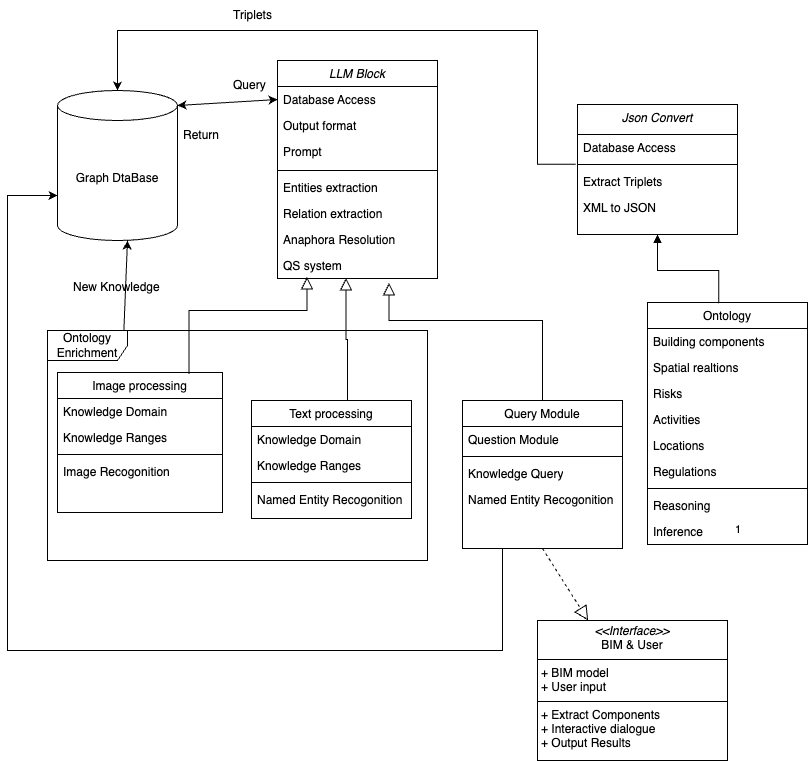

The diagram above was exported from draw.io. Its source (the exported page's mxGraphModel, read from the mxfile embedded in the PNG):
<mxGraphModel dx="1283" dy="861" grid="1" gridSize="10" guides="1" tooltips="1" connect="1" arrows="1" fold="1" page="1" pageScale="1" pageWidth="827" pageHeight="1169" math="0" shadow="0">
  <root>
    <mxCell id="0" />
    <mxCell id="1" parent="0" />
    <mxCell id="2" value="LLM Block" style="swimlane;fontStyle=2;align=center;verticalAlign=top;childLayout=stackLayout;horizontal=1;startSize=26;horizontalStack=0;resizeParent=1;resizeLast=0;collapsible=1;marginBottom=0;rounded=0;shadow=0;strokeWidth=1;" vertex="1" parent="1">
      <mxGeometry x="280" y="80" width="160" height="218" as="geometry">
        <mxRectangle x="230" y="140" width="160" height="26" as="alternateBounds" />
      </mxGeometry>
    </mxCell>
    <mxCell id="3" value="Database Access" style="text;align=left;verticalAlign=top;spacingLeft=4;spacingRight=4;overflow=hidden;rotatable=0;points=[[0,0.5],[1,0.5]];portConstraint=eastwest;rounded=0;shadow=0;html=0;" vertex="1" parent="2">
      <mxGeometry y="26" width="160" height="26" as="geometry" />
    </mxCell>
    <mxCell id="4" value="Output format" style="text;align=left;verticalAlign=top;spacingLeft=4;spacingRight=4;overflow=hidden;rotatable=0;points=[[0,0.5],[1,0.5]];portConstraint=eastwest;rounded=0;shadow=0;html=0;" vertex="1" parent="2">
      <mxGeometry y="52" width="160" height="26" as="geometry" />
    </mxCell>
    <mxCell id="5" value="Prompt&#10;" style="text;align=left;verticalAlign=top;spacingLeft=4;spacingRight=4;overflow=hidden;rotatable=0;points=[[0,0.5],[1,0.5]];portConstraint=eastwest;rounded=0;shadow=0;html=0;" vertex="1" parent="2">
      <mxGeometry y="78" width="160" height="28" as="geometry" />
    </mxCell>
    <mxCell id="6" value="" style="line;html=1;strokeWidth=1;align=left;verticalAlign=middle;spacingTop=-1;spacingLeft=3;spacingRight=3;rotatable=0;labelPosition=right;points=[];portConstraint=eastwest;" vertex="1" parent="2">
      <mxGeometry y="106" width="160" height="8" as="geometry" />
    </mxCell>
    <mxCell id="7" value="Entities extraction " style="text;align=left;verticalAlign=top;spacingLeft=4;spacingRight=4;overflow=hidden;rotatable=0;points=[[0,0.5],[1,0.5]];portConstraint=eastwest;" vertex="1" parent="2">
      <mxGeometry y="114" width="160" height="26" as="geometry" />
    </mxCell>
    <mxCell id="8" value="Relation extraction" style="text;align=left;verticalAlign=top;spacingLeft=4;spacingRight=4;overflow=hidden;rotatable=0;points=[[0,0.5],[1,0.5]];portConstraint=eastwest;" vertex="1" parent="2">
      <mxGeometry y="140" width="160" height="26" as="geometry" />
    </mxCell>
    <mxCell id="9" value="Anaphora Resolution" style="text;align=left;verticalAlign=top;spacingLeft=4;spacingRight=4;overflow=hidden;rotatable=0;points=[[0,0.5],[1,0.5]];portConstraint=eastwest;" vertex="1" parent="2">
      <mxGeometry y="166" width="160" height="26" as="geometry" />
    </mxCell>
    <mxCell id="10" value="QS system" style="text;align=left;verticalAlign=top;spacingLeft=4;spacingRight=4;overflow=hidden;rotatable=0;points=[[0,0.5],[1,0.5]];portConstraint=eastwest;" vertex="1" parent="2">
      <mxGeometry y="192" width="160" height="26" as="geometry" />
    </mxCell>
    <mxCell id="11" value="Image processing" style="swimlane;fontStyle=0;align=center;verticalAlign=top;childLayout=stackLayout;horizontal=1;startSize=26;horizontalStack=0;resizeParent=1;resizeLast=0;collapsible=1;marginBottom=0;rounded=0;shadow=0;strokeWidth=1;" vertex="1" parent="1">
      <mxGeometry x="60" y="392" width="165" height="140" as="geometry">
        <mxRectangle x="130" y="380" width="160" height="26" as="alternateBounds" />
      </mxGeometry>
    </mxCell>
    <mxCell id="12" value="Knowledge Domain" style="text;align=left;verticalAlign=top;spacingLeft=4;spacingRight=4;overflow=hidden;rotatable=0;points=[[0,0.5],[1,0.5]];portConstraint=eastwest;" vertex="1" parent="11">
      <mxGeometry y="26" width="165" height="26" as="geometry" />
    </mxCell>
    <mxCell id="13" value="Knowledge Ranges" style="text;align=left;verticalAlign=top;spacingLeft=4;spacingRight=4;overflow=hidden;rotatable=0;points=[[0,0.5],[1,0.5]];portConstraint=eastwest;" vertex="1" parent="11">
      <mxGeometry y="52" width="165" height="26" as="geometry" />
    </mxCell>
    <mxCell id="14" value="" style="line;html=1;strokeWidth=1;align=left;verticalAlign=middle;spacingTop=-1;spacingLeft=3;spacingRight=3;rotatable=0;labelPosition=right;points=[];portConstraint=eastwest;" vertex="1" parent="11">
      <mxGeometry y="78" width="165" height="8" as="geometry" />
    </mxCell>
    <mxCell id="15" value="Image Recogonition" style="text;align=left;verticalAlign=top;spacingLeft=4;spacingRight=4;overflow=hidden;rotatable=0;points=[[0,0.5],[1,0.5]];portConstraint=eastwest;" vertex="1" parent="11">
      <mxGeometry y="86" width="165" height="26" as="geometry" />
    </mxCell>
    <mxCell id="16" value="" style="endArrow=block;endSize=10;endFill=0;shadow=0;strokeWidth=1;rounded=0;curved=0;edgeStyle=elbowEdgeStyle;elbow=vertical;entryX=0.185;entryY=0.938;entryDx=0;entryDy=0;entryPerimeter=0;exitX=0.797;exitY=0.011;exitDx=0;exitDy=0;exitPerimeter=0;" edge="1" source="11" target="10" parent="1">
      <mxGeometry width="160" relative="1" as="geometry">
        <mxPoint x="260" y="235" as="sourcePoint" />
        <mxPoint x="300" y="290" as="targetPoint" />
        <Array as="points">
          <mxPoint x="230" y="330" />
        </Array>
      </mxGeometry>
    </mxCell>
    <mxCell id="17" value="Text processing" style="swimlane;fontStyle=0;align=center;verticalAlign=top;childLayout=stackLayout;horizontal=1;startSize=26;horizontalStack=0;resizeParent=1;resizeLast=0;collapsible=1;marginBottom=0;rounded=0;shadow=0;strokeWidth=1;" vertex="1" parent="1">
      <mxGeometry x="254" y="420" width="160" height="118" as="geometry">
        <mxRectangle x="340" y="380" width="170" height="26" as="alternateBounds" />
      </mxGeometry>
    </mxCell>
    <mxCell id="18" value="Knowledge Domain" style="text;strokeColor=none;fillColor=none;align=left;verticalAlign=top;spacingLeft=4;spacingRight=4;overflow=hidden;rotatable=0;points=[[0,0.5],[1,0.5]];portConstraint=eastwest;whiteSpace=wrap;html=1;" vertex="1" parent="17">
      <mxGeometry y="26" width="160" height="26" as="geometry" />
    </mxCell>
    <mxCell id="19" value="Knowledge Ranges" style="text;strokeColor=none;fillColor=none;align=left;verticalAlign=top;spacingLeft=4;spacingRight=4;overflow=hidden;rotatable=0;points=[[0,0.5],[1,0.5]];portConstraint=eastwest;whiteSpace=wrap;html=1;" vertex="1" parent="17">
      <mxGeometry y="52" width="160" height="26" as="geometry" />
    </mxCell>
    <mxCell id="20" value="" style="line;html=1;strokeWidth=1;align=left;verticalAlign=middle;spacingTop=-1;spacingLeft=3;spacingRight=3;rotatable=0;labelPosition=right;points=[];portConstraint=eastwest;" vertex="1" parent="17">
      <mxGeometry y="78" width="160" height="8" as="geometry" />
    </mxCell>
    <mxCell id="21" value="Named Entity Recogonition" style="text;strokeColor=none;fillColor=none;align=left;verticalAlign=top;spacingLeft=4;spacingRight=4;overflow=hidden;rotatable=0;points=[[0,0.5],[1,0.5]];portConstraint=eastwest;whiteSpace=wrap;html=1;" vertex="1" parent="17">
      <mxGeometry y="86" width="160" height="26" as="geometry" />
    </mxCell>
    <mxCell id="22" value="" style="endArrow=block;endSize=10;endFill=0;shadow=0;strokeWidth=1;rounded=0;curved=0;edgeStyle=elbowEdgeStyle;elbow=vertical;entryX=0.428;entryY=0.981;entryDx=0;entryDy=0;entryPerimeter=0;" edge="1" source="17" target="10" parent="1">
      <mxGeometry width="160" relative="1" as="geometry">
        <mxPoint x="270" y="405" as="sourcePoint" />
        <mxPoint x="360" y="370" as="targetPoint" />
        <Array as="points">
          <mxPoint x="350" y="359" />
        </Array>
      </mxGeometry>
    </mxCell>
    <mxCell id="23" value="Ontology" style="swimlane;fontStyle=0;align=center;verticalAlign=top;childLayout=stackLayout;horizontal=1;startSize=26;horizontalStack=0;resizeParent=1;resizeLast=0;collapsible=1;marginBottom=0;rounded=0;shadow=0;strokeWidth=1;" vertex="1" parent="1">
      <mxGeometry x="650" y="322" width="160" height="242" as="geometry">
        <mxRectangle x="550" y="140" width="160" height="26" as="alternateBounds" />
      </mxGeometry>
    </mxCell>
    <mxCell id="24" value="Building components" style="text;align=left;verticalAlign=top;spacingLeft=4;spacingRight=4;overflow=hidden;rotatable=0;points=[[0,0.5],[1,0.5]];portConstraint=eastwest;" vertex="1" parent="23">
      <mxGeometry y="26" width="160" height="26" as="geometry" />
    </mxCell>
    <mxCell id="25" value="Spatial realtions" style="text;align=left;verticalAlign=top;spacingLeft=4;spacingRight=4;overflow=hidden;rotatable=0;points=[[0,0.5],[1,0.5]];portConstraint=eastwest;rounded=0;shadow=0;html=0;" vertex="1" parent="23">
      <mxGeometry y="52" width="160" height="26" as="geometry" />
    </mxCell>
    <mxCell id="26" value="Risks" style="text;align=left;verticalAlign=top;spacingLeft=4;spacingRight=4;overflow=hidden;rotatable=0;points=[[0,0.5],[1,0.5]];portConstraint=eastwest;rounded=0;shadow=0;html=0;" vertex="1" parent="23">
      <mxGeometry y="78" width="160" height="26" as="geometry" />
    </mxCell>
    <mxCell id="27" value="Activities" style="text;align=left;verticalAlign=top;spacingLeft=4;spacingRight=4;overflow=hidden;rotatable=0;points=[[0,0.5],[1,0.5]];portConstraint=eastwest;rounded=0;shadow=0;html=0;" vertex="1" parent="23">
      <mxGeometry y="104" width="160" height="26" as="geometry" />
    </mxCell>
    <mxCell id="28" value="Locations" style="text;align=left;verticalAlign=top;spacingLeft=4;spacingRight=4;overflow=hidden;rotatable=0;points=[[0,0.5],[1,0.5]];portConstraint=eastwest;rounded=0;shadow=0;html=0;" vertex="1" parent="23">
      <mxGeometry y="130" width="160" height="26" as="geometry" />
    </mxCell>
    <mxCell id="29" value="Regulations" style="text;align=left;verticalAlign=top;spacingLeft=4;spacingRight=4;overflow=hidden;rotatable=0;points=[[0,0.5],[1,0.5]];portConstraint=eastwest;rounded=0;shadow=0;html=0;" vertex="1" parent="23">
      <mxGeometry y="156" width="160" height="26" as="geometry" />
    </mxCell>
    <mxCell id="30" value="" style="line;html=1;strokeWidth=1;align=left;verticalAlign=middle;spacingTop=-1;spacingLeft=3;spacingRight=3;rotatable=0;labelPosition=right;points=[];portConstraint=eastwest;" vertex="1" parent="23">
      <mxGeometry y="182" width="160" height="8" as="geometry" />
    </mxCell>
    <mxCell id="31" value="Reasoning" style="text;align=left;verticalAlign=top;spacingLeft=4;spacingRight=4;overflow=hidden;rotatable=0;points=[[0,0.5],[1,0.5]];portConstraint=eastwest;" vertex="1" parent="23">
      <mxGeometry y="190" width="160" height="26" as="geometry" />
    </mxCell>
    <mxCell id="32" value="Inference" style="text;align=left;verticalAlign=top;spacingLeft=4;spacingRight=4;overflow=hidden;rotatable=0;points=[[0,0.5],[1,0.5]];portConstraint=eastwest;" vertex="1" parent="23">
      <mxGeometry y="216" width="160" height="26" as="geometry" />
    </mxCell>
    <mxCell id="33" value="Json Convert" style="swimlane;fontStyle=2;align=center;verticalAlign=top;childLayout=stackLayout;horizontal=1;startSize=30;horizontalStack=0;resizeParent=1;resizeLast=0;collapsible=1;marginBottom=0;rounded=0;shadow=0;strokeWidth=1;" vertex="1" parent="1">
      <mxGeometry x="580" y="124" width="160" height="130" as="geometry">
        <mxRectangle x="230" y="140" width="160" height="26" as="alternateBounds" />
      </mxGeometry>
    </mxCell>
    <mxCell id="34" value="Database Access" style="text;align=left;verticalAlign=top;spacingLeft=4;spacingRight=4;overflow=hidden;rotatable=0;points=[[0,0.5],[1,0.5]];portConstraint=eastwest;rounded=0;shadow=0;html=0;" vertex="1" parent="33">
      <mxGeometry y="30" width="160" height="26" as="geometry" />
    </mxCell>
    <mxCell id="35" value="" style="line;html=1;strokeWidth=1;align=left;verticalAlign=middle;spacingTop=-1;spacingLeft=3;spacingRight=3;rotatable=0;labelPosition=right;points=[];portConstraint=eastwest;" vertex="1" parent="33">
      <mxGeometry y="56" width="160" height="8" as="geometry" />
    </mxCell>
    <mxCell id="36" value="Extract Triplets" style="text;align=left;verticalAlign=top;spacingLeft=4;spacingRight=4;overflow=hidden;rotatable=0;points=[[0,0.5],[1,0.5]];portConstraint=eastwest;" vertex="1" parent="33">
      <mxGeometry y="64" width="160" height="26" as="geometry" />
    </mxCell>
    <mxCell id="37" value="XML to JSON" style="text;align=left;verticalAlign=top;spacingLeft=4;spacingRight=4;overflow=hidden;rotatable=0;points=[[0,0.5],[1,0.5]];portConstraint=eastwest;" vertex="1" parent="33">
      <mxGeometry y="90" width="160" height="26" as="geometry" />
    </mxCell>
    <mxCell id="38" value="1" style="edgeLabel;resizable=0;html=1;align=left;verticalAlign=bottom;" connectable="0" vertex="1" parent="1">
      <mxGeometry x="740" y="450" as="geometry">
        <mxPoint x="-4" y="107" as="offset" />
      </mxGeometry>
    </mxCell>
    <mxCell id="39" value="&lt;p style=&quot;margin:0px;margin-top:4px;text-align:center;&quot;&gt;&lt;i&gt;&amp;lt;&amp;lt;Interface&amp;gt;&amp;gt;&lt;/i&gt;&lt;br&gt;BIM &amp;amp; User&lt;/p&gt;&lt;hr size=&quot;1&quot; style=&quot;border-style:solid;&quot;&gt;&lt;p style=&quot;margin:0px;margin-left:4px;&quot;&gt;+ BIM model&lt;br&gt;+ User input&lt;/p&gt;&lt;hr size=&quot;1&quot; style=&quot;border-style:solid;&quot;&gt;&lt;p style=&quot;margin:0px;margin-left:4px;&quot;&gt;+ Extract Components&lt;/p&gt;&lt;p style=&quot;margin:0px;margin-left:4px;&quot;&gt;+ Interactive dialogue&lt;/p&gt;&lt;p style=&quot;margin:0px;margin-left:4px;&quot;&gt;+ Output Results&lt;br&gt;&lt;br&gt;&lt;/p&gt;" style="verticalAlign=top;align=left;overflow=fill;html=1;whiteSpace=wrap;" vertex="1" parent="1">
      <mxGeometry x="540" y="640" width="190" height="140" as="geometry" />
    </mxCell>
    <mxCell id="40" value="Query Module" style="swimlane;fontStyle=0;align=center;verticalAlign=top;childLayout=stackLayout;horizontal=1;startSize=26;horizontalStack=0;resizeParent=1;resizeLast=0;collapsible=1;marginBottom=0;rounded=0;shadow=0;strokeWidth=1;" vertex="1" parent="1">
      <mxGeometry x="465" y="420" width="160" height="148" as="geometry">
        <mxRectangle x="340" y="380" width="170" height="26" as="alternateBounds" />
      </mxGeometry>
    </mxCell>
    <mxCell id="41" value="Question Module" style="text;strokeColor=none;fillColor=none;align=left;verticalAlign=top;spacingLeft=4;spacingRight=4;overflow=hidden;rotatable=0;points=[[0,0.5],[1,0.5]];portConstraint=eastwest;whiteSpace=wrap;html=1;" vertex="1" parent="40">
      <mxGeometry y="26" width="160" height="26" as="geometry" />
    </mxCell>
    <mxCell id="42" value="" style="line;html=1;strokeWidth=1;align=left;verticalAlign=middle;spacingTop=-1;spacingLeft=3;spacingRight=3;rotatable=0;labelPosition=right;points=[];portConstraint=eastwest;" vertex="1" parent="40">
      <mxGeometry y="52" width="160" height="8" as="geometry" />
    </mxCell>
    <mxCell id="43" value="Knowledge Query" style="text;strokeColor=none;fillColor=none;align=left;verticalAlign=top;spacingLeft=4;spacingRight=4;overflow=hidden;rotatable=0;points=[[0,0.5],[1,0.5]];portConstraint=eastwest;whiteSpace=wrap;html=1;" vertex="1" parent="40">
      <mxGeometry y="60" width="160" height="26" as="geometry" />
    </mxCell>
    <mxCell id="44" value="Named Entity Recogonition" style="text;strokeColor=none;fillColor=none;align=left;verticalAlign=top;spacingLeft=4;spacingRight=4;overflow=hidden;rotatable=0;points=[[0,0.5],[1,0.5]];portConstraint=eastwest;whiteSpace=wrap;html=1;" vertex="1" parent="40">
      <mxGeometry y="86" width="160" height="26" as="geometry" />
    </mxCell>
    <mxCell id="45" value="" style="endArrow=block;endSize=10;endFill=0;shadow=0;strokeWidth=1;rounded=0;curved=0;edgeStyle=elbowEdgeStyle;elbow=vertical;exitX=0.5;exitY=0;exitDx=0;exitDy=0;entryX=0.697;entryY=1.173;entryDx=0;entryDy=0;entryPerimeter=0;" edge="1" source="40" target="10" parent="1">
      <mxGeometry width="160" relative="1" as="geometry">
        <mxPoint x="600" y="402" as="sourcePoint" />
        <mxPoint x="370" y="308" as="targetPoint" />
        <Array as="points">
          <mxPoint x="470" y="340" />
        </Array>
      </mxGeometry>
    </mxCell>
    <mxCell id="46" value="" style="endArrow=block;dashed=1;endFill=0;endSize=12;html=1;rounded=0;exitX=0.5;exitY=1;exitDx=0;exitDy=0;" edge="1" source="40" target="39" parent="1">
      <mxGeometry width="160" relative="1" as="geometry">
        <mxPoint x="250" y="740" as="sourcePoint" />
        <mxPoint x="360" y="710" as="targetPoint" />
      </mxGeometry>
    </mxCell>
    <mxCell id="47" value="Graph DtaBase" style="shape=cylinder3;whiteSpace=wrap;html=1;boundedLbl=1;backgroundOutline=1;size=15;" vertex="1" parent="1">
      <mxGeometry x="60" y="110" width="120" height="150" as="geometry" />
    </mxCell>
    <mxCell id="48" value="" style="endArrow=classic;startArrow=classic;html=1;rounded=0;entryX=1;entryY=0;entryDx=0;entryDy=15;entryPerimeter=0;exitX=0;exitY=0.5;exitDx=0;exitDy=0;" edge="1" source="3" target="47" parent="1">
      <mxGeometry width="50" height="50" relative="1" as="geometry">
        <mxPoint x="360" y="630" as="sourcePoint" />
        <mxPoint x="410" y="580" as="targetPoint" />
      </mxGeometry>
    </mxCell>
    <mxCell id="49" value="Query" style="text;strokeColor=none;fillColor=none;align=left;verticalAlign=middle;spacingLeft=4;spacingRight=4;overflow=hidden;points=[[0,0.5],[1,0.5]];portConstraint=eastwest;rotatable=0;whiteSpace=wrap;html=1;" vertex="1" parent="1">
      <mxGeometry x="230" y="90" width="80" height="30" as="geometry" />
    </mxCell>
    <mxCell id="50" value="Return" style="text;strokeColor=none;fillColor=none;align=left;verticalAlign=middle;spacingLeft=4;spacingRight=4;overflow=hidden;points=[[0,0.5],[1,0.5]];portConstraint=eastwest;rotatable=0;whiteSpace=wrap;html=1;" vertex="1" parent="1">
      <mxGeometry x="180" y="140" width="80" height="30" as="geometry" />
    </mxCell>
    <mxCell id="51" value="Ontology Enrichment" style="shape=umlFrame;whiteSpace=wrap;html=1;pointerEvents=0;width=80;height=30;" vertex="1" parent="1">
      <mxGeometry x="50" y="350" width="380" height="230" as="geometry" />
    </mxCell>
    <mxCell id="52" style="edgeStyle=orthogonalEdgeStyle;rounded=0;orthogonalLoop=1;jettySize=auto;html=1;exitX=0.25;exitY=1;exitDx=0;exitDy=0;entryX=0;entryY=0;entryDx=0;entryDy=105;entryPerimeter=0;" edge="1" source="40" target="47" parent="1">
      <mxGeometry relative="1" as="geometry">
        <Array as="points">
          <mxPoint x="505" y="670" />
          <mxPoint x="10" y="670" />
          <mxPoint x="10" y="215" />
        </Array>
      </mxGeometry>
    </mxCell>
    <mxCell id="53" value="" style="endArrow=classic;html=1;rounded=0;exitX=0.201;exitY=-0.002;exitDx=0;exitDy=0;exitPerimeter=0;" edge="1" source="51" parent="1">
      <mxGeometry width="50" height="50" relative="1" as="geometry">
        <mxPoint x="80" y="310" as="sourcePoint" />
        <mxPoint x="130" y="260" as="targetPoint" />
      </mxGeometry>
    </mxCell>
    <mxCell id="54" value="New Knowledge" style="text;strokeColor=none;fillColor=none;align=left;verticalAlign=middle;spacingLeft=4;spacingRight=4;overflow=hidden;points=[[0,0.5],[1,0.5]];portConstraint=eastwest;rotatable=0;whiteSpace=wrap;html=1;" vertex="1" parent="1">
      <mxGeometry x="70" y="292" width="110" height="30" as="geometry" />
    </mxCell>
    <mxCell id="55" value="&lt;p style=&quot;line-height: 190%;&quot;&gt;&lt;/p&gt;&lt;div style=&quot;font-size: 25px;&quot;&gt;&lt;/div&gt;&lt;p&gt;&lt;/p&gt;" style="endArrow=block;endFill=1;html=1;edgeStyle=orthogonalEdgeStyle;align=left;verticalAlign=top;rounded=0;entryX=0.5;entryY=1;entryDx=0;entryDy=0;exitX=0.445;exitY=0.003;exitDx=0;exitDy=0;exitPerimeter=0;" edge="1" source="23" target="33" parent="1">
      <mxGeometry x="-1" relative="1" as="geometry">
        <mxPoint x="860" y="160" as="sourcePoint" />
        <mxPoint x="1020" y="412" as="targetPoint" />
        <Array as="points">
          <mxPoint x="721" y="290" />
          <mxPoint x="660" y="290" />
        </Array>
      </mxGeometry>
    </mxCell>
    <mxCell id="56" style="edgeStyle=orthogonalEdgeStyle;rounded=0;orthogonalLoop=1;jettySize=auto;html=1;entryX=0.5;entryY=0;entryDx=0;entryDy=0;entryPerimeter=0;exitX=-0.011;exitY=-0.165;exitDx=0;exitDy=0;exitPerimeter=0;" edge="1" source="36" target="47" parent="1">
      <mxGeometry relative="1" as="geometry">
        <Array as="points">
          <mxPoint x="540" y="184" />
          <mxPoint x="540" y="50" />
          <mxPoint x="120" y="50" />
        </Array>
      </mxGeometry>
    </mxCell>
    <mxCell id="57" value="Triplets" style="text;strokeColor=none;fillColor=none;align=left;verticalAlign=middle;spacingLeft=4;spacingRight=4;overflow=hidden;points=[[0,0.5],[1,0.5]];portConstraint=eastwest;rotatable=0;whiteSpace=wrap;html=1;" vertex="1" parent="1">
      <mxGeometry x="230" y="20" width="110" height="30" as="geometry" />
    </mxCell>
  </root>
</mxGraphModel>